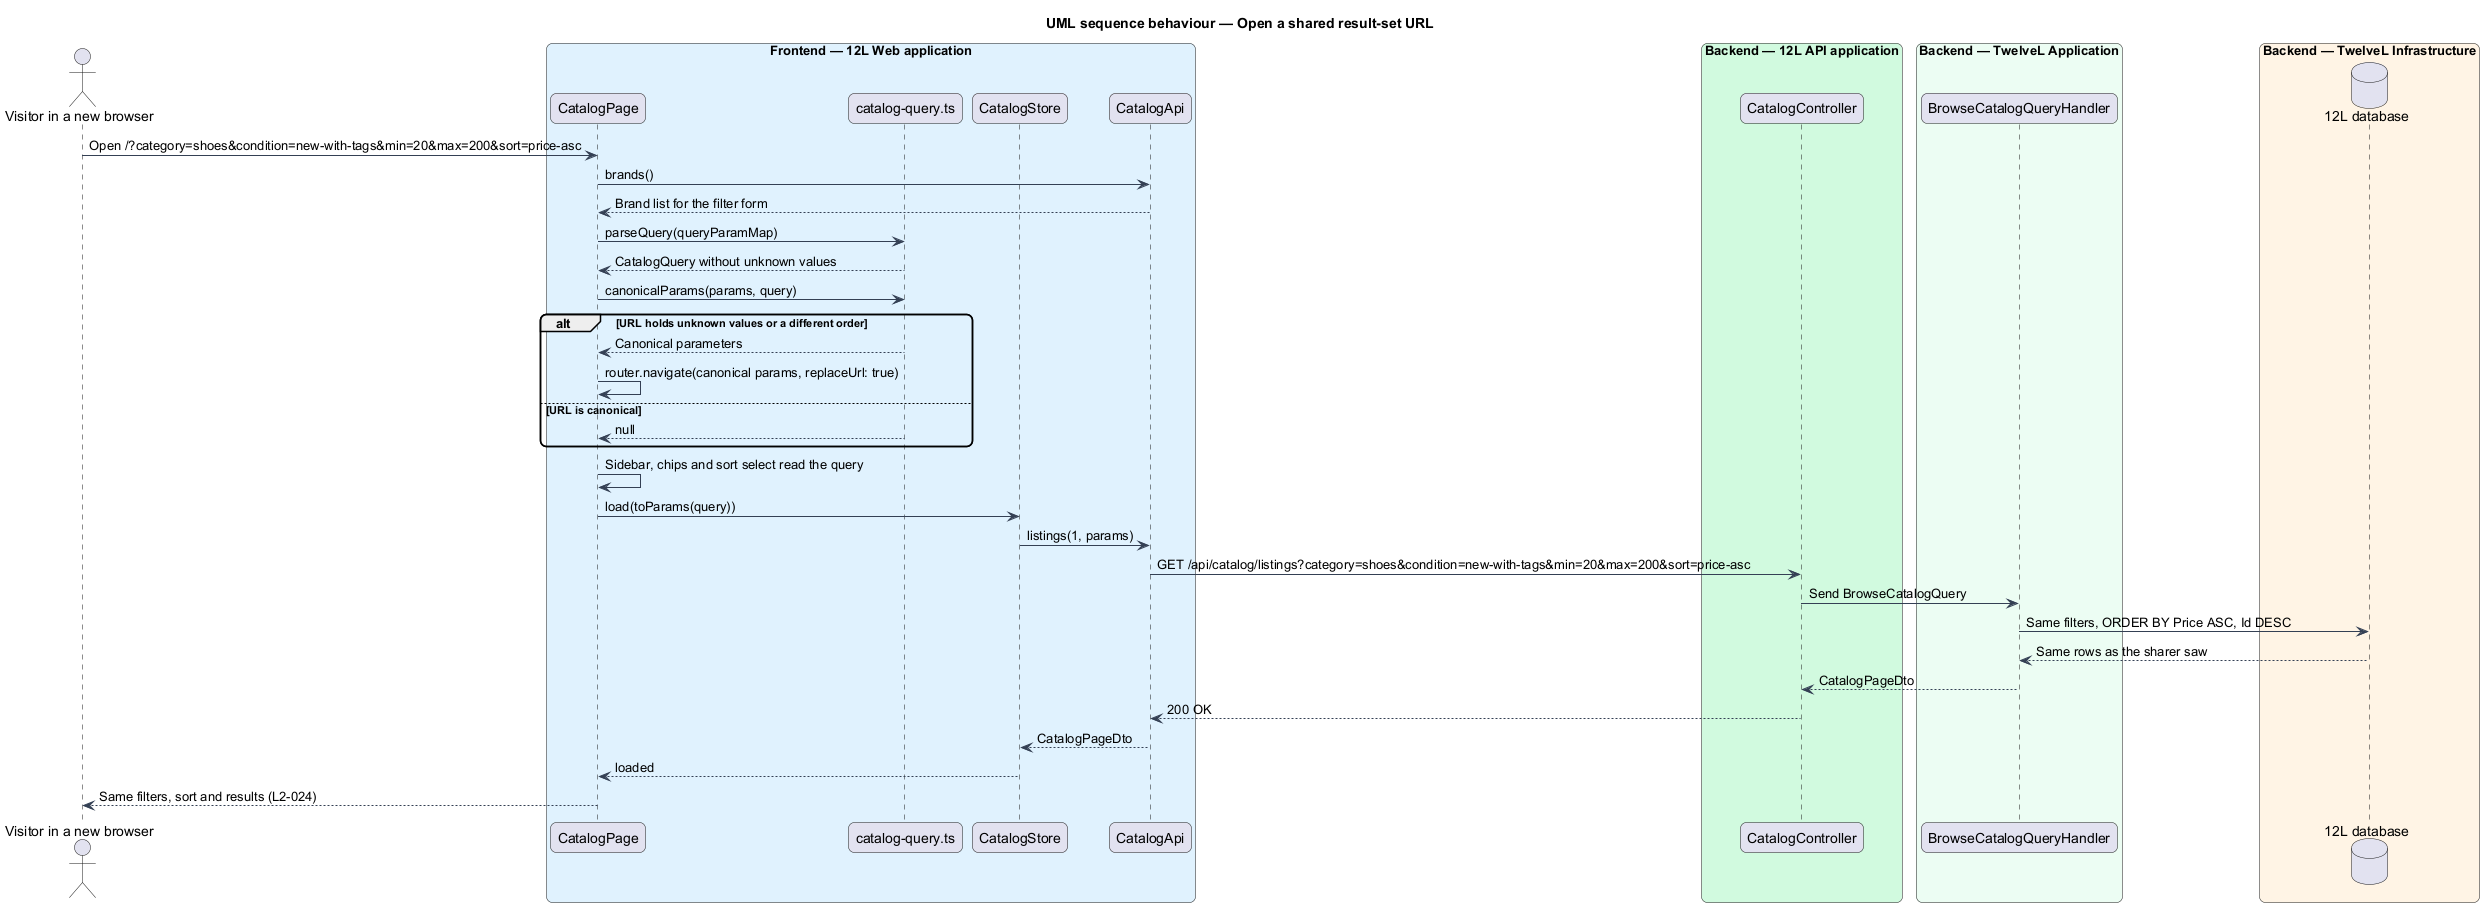

The diagram above was rendered by PlantUML. Its source (embedded in the PNG):
@startuml
title UML sequence behaviour — Open a shared result-set URL
skinparam backgroundColor #FFFFFF
skinparam shadowing false
skinparam roundcorner 12
skinparam defaultFontName Arial
skinparam ArrowColor #344054
actor "Visitor in a new browser" as actor
box "Frontend — 12L Web application" #E0F2FE
  participant "CatalogPage" as page
  participant "catalog-query.ts" as codec
  participant "CatalogStore" as store
  participant "CatalogApi" as client
end box
box "Backend — 12L API application" #D1FADF
  participant "CatalogController" as controller
end box
box "Backend — TwelveL Application" #ECFDF3
  participant "BrowseCatalogQueryHandler" as handler
end box
box "Backend — TwelveL Infrastructure" #FFF4E5
  database "12L database" as db
end box
actor -> page : Open /?category=shoes&condition=new-with-tags&min=20&max=200&sort=price-asc
page -> client : brands()
client --> page : Brand list for the filter form
page -> codec : parseQuery(queryParamMap)
codec --> page : CatalogQuery without unknown values
page -> codec : canonicalParams(params, query)
alt URL holds unknown values or a different order
  codec --> page : Canonical parameters
  page -> page : router.navigate(canonical params, replaceUrl: true)
else URL is canonical
  codec --> page : null
end
page -> page : Sidebar, chips and sort select read the query
page -> store : load(toParams(query))
store -> client : listings(1, params)
client -> controller : GET /api/catalog/listings?category=shoes&condition=new-with-tags&min=20&max=200&sort=price-asc
controller -> handler : Send BrowseCatalogQuery
handler -> db : Same filters, ORDER BY Price ASC, Id DESC
db --> handler : Same rows as the sharer saw
handler --> controller : CatalogPageDto
controller --> client : 200 OK
client --> store : CatalogPageDto
store --> page : loaded
page --> actor : Same filters, sort and results (L2-024)
@enduml